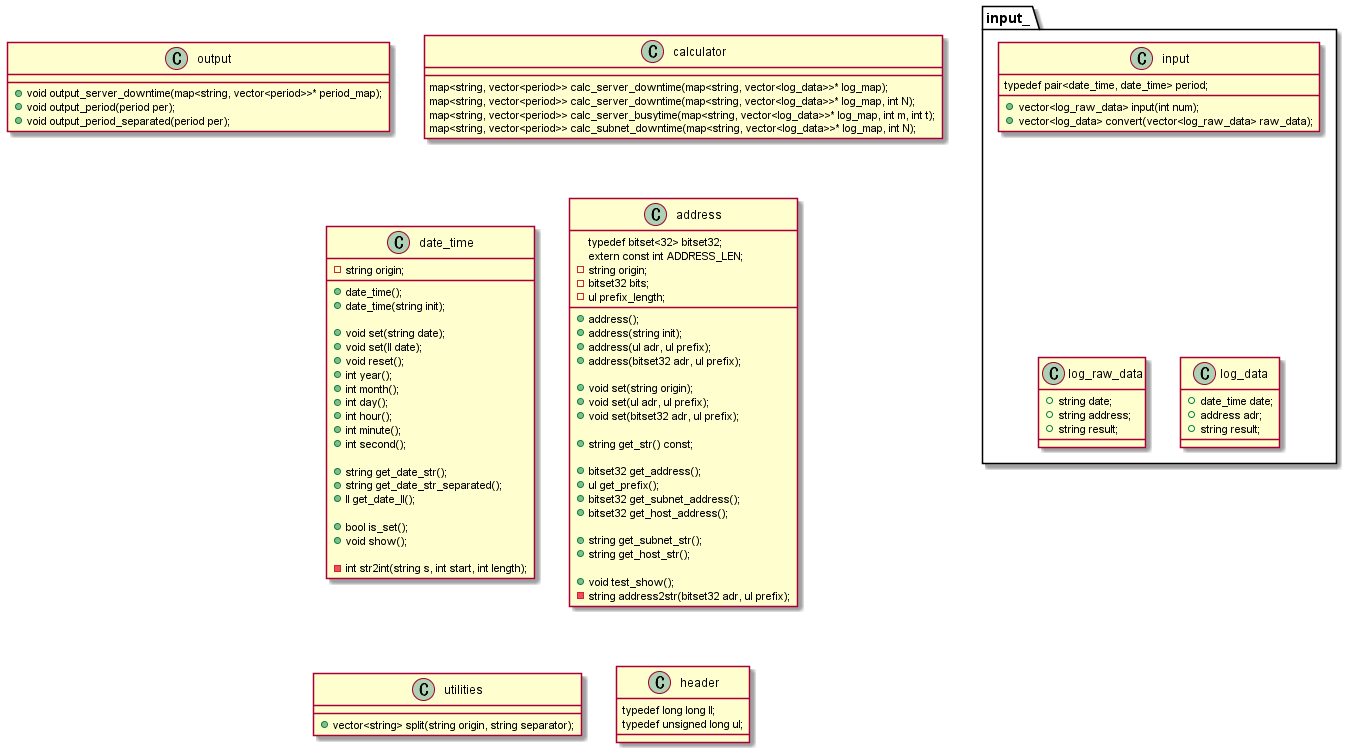

The diagram above was rendered by PlantUML. Its source (embedded in the PNG):
@startuml Class
' https://www.mum-meblog.com/entry/research-detail/plant_uml
'QMainWindow -> MyWindow
'MyWindow -down- Battle
'MyWindow -down- MonsterGenerator
'Battle "1" -- "2" Monster
'Monster -right- Status

together {
    class input_.input
    class calculator
    class output
}

together {
    class address
    class date_time
}

together {
    class header
    class utilities
}

calculator -[hidden]-address
address -[hidden]-header
input_.input-[hidden]-input_.log_raw_data
input_.input-[hidden]-input_.log_data


class header{
    typedef long long ll;
    typedef unsigned long ul;
}
class address{
    typedef bitset<32> bitset32;
    extern const int ADDRESS_LEN;
	-string origin;
	-bitset32 bits;
	-ul prefix_length;

	+address();
	+address(string init);
	+address(ul adr, ul prefix);
	+address(bitset32 adr, ul prefix);

	+void set(string origin);
	+void set(ul adr, ul prefix);
	+void set(bitset32 adr, ul prefix);

	+string get_str() const;
	
	+bitset32 get_address();
	+ul get_prefix();
	+bitset32 get_subnet_address();
	+bitset32 get_host_address();

	+string get_subnet_str();
	+string get_host_str();

	+void test_show();
	-string address2str(bitset32 adr, ul prefix);
}

class date_time{
	-string origin;
	+date_time();
	+date_time(string init);

	+void set(string date);
	+void set(ll date);
	+void reset();
	+int year();
	+int month();
	+int day();
	+int hour();
	+int minute();
	+int second();

	+string get_date_str();
	+string get_date_str_separated();
	+ll get_date_ll();

	+bool is_set();
	+void show();

	-int str2int(string s, int start, int length);
}

class calculator{
    map<string, vector<period>> calc_server_downtime(map<string, vector<log_data>>* log_map);
    map<string, vector<period>> calc_server_downtime(map<string, vector<log_data>>* log_map, int N);
    map<string, vector<period>> calc_server_busytime(map<string, vector<log_data>>* log_map, int m, int t);
    map<string, vector<period>> calc_subnet_downtime(map<string, vector<log_data>>* log_map, int N);
}

namespace input_{
    class log_raw_data
    {
	    +string date;
	    +string address;
	    +string result;
    }
    class log_data
    {
	    +date_time date;
	    +address adr;
	    +string result;
    }
    class input{
        typedef pair<date_time, date_time> period;
        +vector<log_raw_data> input(int num);
        +vector<log_data> convert(vector<log_raw_data> raw_data);
    }
}

class output{
    +void output_server_downtime(map<string, vector<period>>* period_map);
    +void output_period(period per);
    +void output_period_separated(period per);
}

class utilities{
    +vector<string> split(string origin, string separator);
}

@enduml